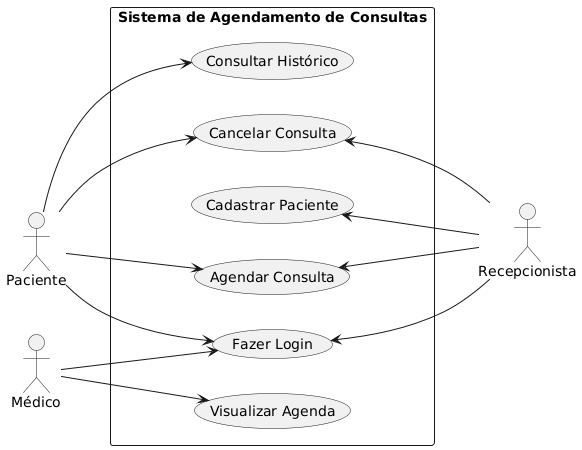

The diagram above was rendered by PlantUML. Its source (embedded in the PNG):
@startuml
left to right direction

actor "Paciente" as paciente
actor "Recepcionista" as recepcionista
actor "Médico" as medico

rectangle "Sistema de Agendamento de Consultas" {
  
  usecase "Fazer Login" as UC_Login

  usecase "Agendar Consulta" as UC1
  usecase "Cancelar Consulta" as UC2
  usecase "Cadastrar Paciente" as UC4
  usecase "Consultar Histórico" as UC3
  usecase "Visualizar Agenda" as UC5
  
}

paciente --> UC_Login
recepcionista --> UC_Login
medico --> UC_Login

paciente --> UC1
paciente --> UC2
paciente --> UC3

UC1 <-- recepcionista
UC2 <-- recepcionista
UC4 <-- recepcionista

medico --> UC5
@enduml